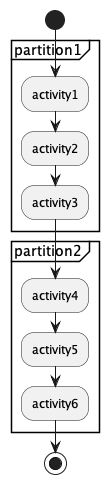

The diagram above was rendered by PlantUML. Its source (embedded in the PNG):
@startuml

start

partition partition1{
	:activity1;
	:activity2;
	:activity3;
}

partition partition2{
	:activity4;
	:activity5;
	:activity6;
}

stop

@enduml